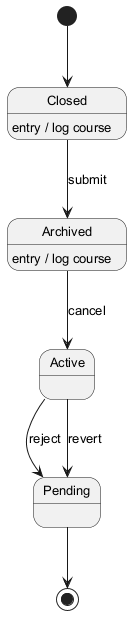

The diagram above was rendered by PlantUML. Its source (embedded in the PNG):
@startuml
skinparam monochrome true
skinparam defaultFontSize 13
[*] --> Closed
Closed --> Archived : submit
Closed : entry / log course
Archived --> Active : cancel
Archived : entry / log course
Active --> Pending : reject
Active --> Pending : revert
Pending --> [*]
@enduml